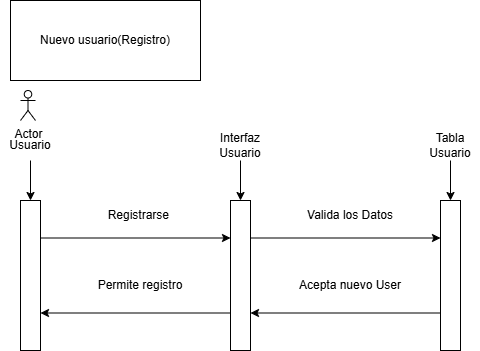

The diagram above was exported from draw.io. Its source (the exported page's mxGraphModel, read from the mxfile embedded in the PNG):
<mxGraphModel dx="1330" dy="465" grid="1" gridSize="10" guides="1" tooltips="1" connect="1" arrows="1" fold="1" page="1" pageScale="1" pageWidth="827" pageHeight="1169" math="0" shadow="0">
  <root>
    <mxCell id="0" />
    <mxCell id="1" parent="0" />
    <mxCell id="YgrEwPbSaq4MIbg83cim-6" edge="1" parent="1" style="edgeStyle=orthogonalEdgeStyle;rounded=0;orthogonalLoop=1;jettySize=auto;html=1;" target="YgrEwPbSaq4MIbg83cim-5" value="">
      <mxGeometry relative="1" as="geometry">
        <mxPoint x="130" y="630" as="sourcePoint" />
      </mxGeometry>
    </mxCell>
    <mxCell id="YgrEwPbSaq4MIbg83cim-10" edge="1" parent="1" source="YgrEwPbSaq4MIbg83cim-5" style="edgeStyle=orthogonalEdgeStyle;rounded=0;orthogonalLoop=1;jettySize=auto;html=1;exitX=1;exitY=0.25;exitDx=0;exitDy=0;entryX=0;entryY=0.25;entryDx=0;entryDy=0;" target="YgrEwPbSaq4MIbg83cim-8">
      <mxGeometry relative="1" as="geometry" />
    </mxCell>
    <mxCell id="YgrEwPbSaq4MIbg83cim-5" parent="1" style="rounded=0;whiteSpace=wrap;html=1;" value="" vertex="1">
      <mxGeometry height="150" width="20" x="120" y="670" as="geometry" />
    </mxCell>
    <mxCell id="YgrEwPbSaq4MIbg83cim-7" parent="1" style="text;html=1;whiteSpace=wrap;strokeColor=none;fillColor=none;align=center;verticalAlign=middle;rounded=0;" value="Usuario" vertex="1">
      <mxGeometry height="30" width="60" x="100" y="600" as="geometry" />
    </mxCell>
    <mxCell id="YgrEwPbSaq4MIbg83cim-11" edge="1" parent="1" source="YgrEwPbSaq4MIbg83cim-8" style="edgeStyle=orthogonalEdgeStyle;rounded=0;orthogonalLoop=1;jettySize=auto;html=1;exitX=1;exitY=0.25;exitDx=0;exitDy=0;entryX=0;entryY=0.25;entryDx=0;entryDy=0;" target="YgrEwPbSaq4MIbg83cim-9">
      <mxGeometry relative="1" as="geometry" />
    </mxCell>
    <mxCell id="YgrEwPbSaq4MIbg83cim-13" edge="1" parent="1" source="YgrEwPbSaq4MIbg83cim-8" style="edgeStyle=orthogonalEdgeStyle;rounded=0;orthogonalLoop=1;jettySize=auto;html=1;exitX=0;exitY=0.75;exitDx=0;exitDy=0;entryX=1;entryY=0.75;entryDx=0;entryDy=0;" target="YgrEwPbSaq4MIbg83cim-5">
      <mxGeometry relative="1" as="geometry" />
    </mxCell>
    <mxCell id="YgrEwPbSaq4MIbg83cim-8" parent="1" style="rounded=0;whiteSpace=wrap;html=1;" value="" vertex="1">
      <mxGeometry height="150" width="20" x="330" y="670" as="geometry" />
    </mxCell>
    <mxCell id="YgrEwPbSaq4MIbg83cim-12" edge="1" parent="1" source="YgrEwPbSaq4MIbg83cim-9" style="edgeStyle=orthogonalEdgeStyle;rounded=0;orthogonalLoop=1;jettySize=auto;html=1;exitX=0;exitY=0.75;exitDx=0;exitDy=0;entryX=1;entryY=0.75;entryDx=0;entryDy=0;" target="YgrEwPbSaq4MIbg83cim-8">
      <mxGeometry relative="1" as="geometry" />
    </mxCell>
    <mxCell id="YgrEwPbSaq4MIbg83cim-9" parent="1" style="rounded=0;whiteSpace=wrap;html=1;" value="" vertex="1">
      <mxGeometry height="150" width="20" x="540" y="670" as="geometry" />
    </mxCell>
    <mxCell id="YgrEwPbSaq4MIbg83cim-22" edge="1" parent="1" source="YgrEwPbSaq4MIbg83cim-14" style="edgeStyle=orthogonalEdgeStyle;rounded=0;orthogonalLoop=1;jettySize=auto;html=1;exitX=0.5;exitY=1;exitDx=0;exitDy=0;entryX=0.5;entryY=0;entryDx=0;entryDy=0;" target="YgrEwPbSaq4MIbg83cim-8">
      <mxGeometry relative="1" as="geometry" />
    </mxCell>
    <mxCell id="YgrEwPbSaq4MIbg83cim-14" parent="1" style="text;html=1;whiteSpace=wrap;strokeColor=none;fillColor=none;align=center;verticalAlign=middle;rounded=0;" value="Interfaz Usuario" vertex="1">
      <mxGeometry height="30" width="60" x="310" y="600" as="geometry" />
    </mxCell>
    <mxCell id="YgrEwPbSaq4MIbg83cim-23" edge="1" parent="1" source="YgrEwPbSaq4MIbg83cim-15" style="edgeStyle=orthogonalEdgeStyle;rounded=0;orthogonalLoop=1;jettySize=auto;html=1;exitX=0.5;exitY=1;exitDx=0;exitDy=0;entryX=0.5;entryY=0;entryDx=0;entryDy=0;" target="YgrEwPbSaq4MIbg83cim-9">
      <mxGeometry relative="1" as="geometry" />
    </mxCell>
    <mxCell id="YgrEwPbSaq4MIbg83cim-15" parent="1" style="text;html=1;whiteSpace=wrap;strokeColor=none;fillColor=none;align=center;verticalAlign=middle;rounded=0;" value="Tabla Usuario" vertex="1">
      <mxGeometry height="30" width="60" x="520" y="600" as="geometry" />
    </mxCell>
    <mxCell id="YgrEwPbSaq4MIbg83cim-17" parent="1" style="text;html=1;whiteSpace=wrap;strokeColor=none;fillColor=none;align=center;verticalAlign=middle;rounded=0;" value="Registrarse&amp;nbsp;" vertex="1">
      <mxGeometry height="30" width="120" x="180" y="670" as="geometry" />
    </mxCell>
    <mxCell id="YgrEwPbSaq4MIbg83cim-18" parent="1" style="text;html=1;whiteSpace=wrap;strokeColor=none;fillColor=none;align=center;verticalAlign=middle;rounded=0;" value="Valida los Datos" vertex="1">
      <mxGeometry height="30" width="120" x="390" y="670" as="geometry" />
    </mxCell>
    <mxCell id="YgrEwPbSaq4MIbg83cim-20" parent="1" style="text;html=1;whiteSpace=wrap;strokeColor=none;fillColor=none;align=center;verticalAlign=middle;rounded=0;" value="Acepta nuevo User" vertex="1">
      <mxGeometry height="30" width="120" x="390" y="740" as="geometry" />
    </mxCell>
    <mxCell id="YgrEwPbSaq4MIbg83cim-21" parent="1" style="text;html=1;whiteSpace=wrap;strokeColor=none;fillColor=none;align=center;verticalAlign=middle;rounded=0;" value="Permite registro" vertex="1">
      <mxGeometry height="30" width="120" x="180" y="740" as="geometry" />
    </mxCell>
    <mxCell id="YgrEwPbSaq4MIbg83cim-24" parent="1" style="text;html=1;whiteSpace=wrap;strokeColor=default;fillColor=none;align=center;verticalAlign=middle;rounded=0;gradientColor=none;" value="Nuevo usuario(Registro)" vertex="1">
      <mxGeometry height="80" width="190" x="110" y="470" as="geometry" />
    </mxCell>
    <mxCell id="YgrEwPbSaq4MIbg83cim-25" parent="1" style="shape=umlActor;verticalLabelPosition=bottom;verticalAlign=top;html=1;outlineConnect=0;" value="Actor" vertex="1">
      <mxGeometry height="30" width="15" x="120" y="560" as="geometry" />
    </mxCell>
  </root>
</mxGraphModel>